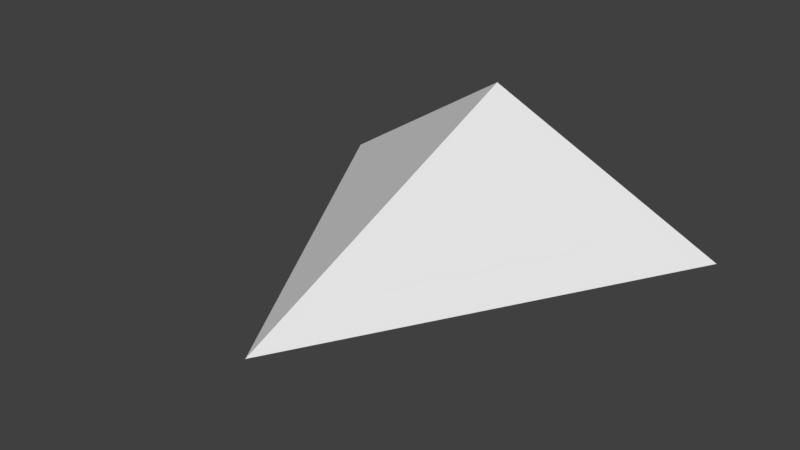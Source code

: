 # Source: ggj2020.blend  (saved by Blender 2.80.75; exported with 4.5.12 LTS)
import bpy
from mathutils import Matrix  # noqa: F401  (used for matrix-valued properties, if any)

bpy.ops.wm.read_factory_settings(use_empty=True)
scene = bpy.context.scene
scene.name = 'Scene'

# ---- world
world_world = bpy.data.worlds.new('World'); scene.world = world_world
world_world.color = (0.05088, 0.05088, 0.05088)
world_world.use_sun_shadow = False
world_world.sun_shadow_jitter_overblur = 0.0

# ---- meshes
me_plane = bpy.data.meshes.new('Plane')
me_plane.from_pydata([(0.0, 0.7465, 0.7238), (1.138, 1.0, 0.0), (0.0, -1.0, 0.0), (0.0, 0.7465, -0.2652)], [], [(2, 3, 1), (2, 1, 0), (3, 0, 1)])
_uv = me_plane.uv_layers.new(name='UVMap')
_uv.uv.foreach_set('vector', [1.0, 0.0, 0.5, 1.0, 1.0, 1.0, 1.0, 0.0, 1.0, 1.0, 0.0, 0.0, 0.5, 1.0, 0.0, 0.0, 1.0, 1.0])
me_plane.use_remesh_preserve_volume = False
me_plane.use_remesh_preserve_attributes = False
me_plane.use_mirror_vertex_groups = False
me_plane.update()

# ---- objects
ob_enemy = bpy.data.objects.new('Enemy', me_plane)

# ---- transforms, parenting, visibility, modifiers, constraints
ob_enemy.location = (0.0, 0.0, 0.0)
ob_enemy.lineart.crease_threshold = 0.0
_m = ob_enemy.modifiers.new('Mirror', 'MIRROR')
_m.use_clip = True

# ---- collection membership
scene.collection.objects.link(ob_enemy)

# ---- scene / render settings (as saved in the file)
scene.frame_start = 1; scene.frame_end = 250; scene.frame_set(1)
scene.render.engine = 'BLENDER_EEVEE_NEXT'
scene.render.resolution_percentage = 50
scene.render.dither_intensity = 0.0
scene.cycles.use_denoising = False
scene.cycles.samples = 128
scene.cycles.sampling_pattern = 'TABULATED_SOBOL'
scene.cycles.use_adaptive_sampling = False
scene.cycles.use_light_tree = False
scene.view_settings.view_transform = 'Standard'
bpy.context.view_layer.update()

# ---- added for rendering (the .blend has no active camera and no usable light): camera, sun
cam_auto = bpy.data.cameras.new('AutoCamera')
cam_auto.lens = 50.0
cam_auto.sensor_width = 36.0
cam_auto.clip_end = 1000.0
ob_auto_camera = bpy.data.objects.new('AutoCamera', cam_auto)
scene.collection.objects.link(ob_auto_camera)
ob_auto_camera.location = (2.94946, -3.53935, 2.58884)
ob_auto_camera.rotation_euler = (1.09748, -7.21219e-08, 0.694738)
scene.camera = ob_auto_camera
light_auto_sun = bpy.data.lights.new('AutoSun', 'SUN')
light_auto_sun.energy = 3.0
light_auto_sun.angle = 0.0523599
ob_auto_sun = bpy.data.objects.new('AutoSun', light_auto_sun)
scene.collection.objects.link(ob_auto_sun)
ob_auto_sun.rotation_euler = (0.872665, 0.174533, 0.523599)
bpy.context.view_layer.update()
